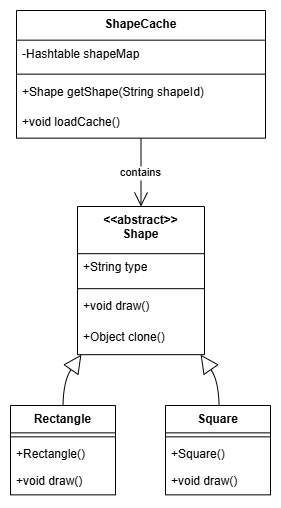

The diagram above was exported from draw.io. Its source (the exported page's mxGraphModel, read from the mxfile embedded in the PNG):
<mxGraphModel dx="1143" dy="498" grid="1" gridSize="10" guides="1" tooltips="1" connect="1" arrows="1" fold="1" page="1" pageScale="1" pageWidth="1600" pageHeight="900" math="0" shadow="0">
  <root>
    <mxCell id="0" />
    <mxCell id="1" parent="0" />
    <mxCell id="0axGIDbNP21OowTSBQji-1" value="&lt;&lt;abstract&gt;&gt;&#10;Shape" style="swimlane;fontStyle=1;align=center;verticalAlign=top;childLayout=stackLayout;horizontal=1;startSize=47.18181864420573;horizontalStack=0;resizeParent=1;resizeParentMax=0;resizeLast=0;collapsible=0;marginBottom=0;" vertex="1" parent="1">
      <mxGeometry x="87" y="216" width="127" height="148.18181864420572" as="geometry" />
    </mxCell>
    <mxCell id="0axGIDbNP21OowTSBQji-2" value="+String type" style="text;strokeColor=none;fillColor=none;align=left;verticalAlign=top;spacingLeft=4;spacingRight=4;overflow=hidden;rotatable=0;points=[[0,0.5],[1,0.5]];portConstraint=eastwest;" vertex="1" parent="0axGIDbNP21OowTSBQji-1">
      <mxGeometry y="47.18181864420573" width="127" height="31" as="geometry" />
    </mxCell>
    <mxCell id="0axGIDbNP21OowTSBQji-3" style="line;strokeWidth=1;fillColor=none;align=left;verticalAlign=middle;spacingTop=-1;spacingLeft=3;spacingRight=3;rotatable=0;labelPosition=right;points=[];portConstraint=eastwest;strokeColor=inherit;" vertex="1" parent="0axGIDbNP21OowTSBQji-1">
      <mxGeometry y="78.18181864420572" width="127" height="8" as="geometry" />
    </mxCell>
    <mxCell id="0axGIDbNP21OowTSBQji-4" value="+void draw()" style="text;strokeColor=none;fillColor=none;align=left;verticalAlign=top;spacingLeft=4;spacingRight=4;overflow=hidden;rotatable=0;points=[[0,0.5],[1,0.5]];portConstraint=eastwest;" vertex="1" parent="0axGIDbNP21OowTSBQji-1">
      <mxGeometry y="86.18181864420572" width="127" height="31" as="geometry" />
    </mxCell>
    <mxCell id="0axGIDbNP21OowTSBQji-5" value="+Object clone()" style="text;strokeColor=none;fillColor=none;align=left;verticalAlign=top;spacingLeft=4;spacingRight=4;overflow=hidden;rotatable=0;points=[[0,0.5],[1,0.5]];portConstraint=eastwest;" vertex="1" parent="0axGIDbNP21OowTSBQji-1">
      <mxGeometry y="117.18181864420572" width="127" height="31" as="geometry" />
    </mxCell>
    <mxCell id="0axGIDbNP21OowTSBQji-6" value="Rectangle" style="swimlane;fontStyle=1;align=center;verticalAlign=top;childLayout=stackLayout;horizontal=1;startSize=27.35064915248326;horizontalStack=0;resizeParent=1;resizeParentMax=0;resizeLast=0;collapsible=0;marginBottom=0;" vertex="1" parent="1">
      <mxGeometry x="20" y="415" width="105" height="89.35064915248326" as="geometry" />
    </mxCell>
    <mxCell id="0axGIDbNP21OowTSBQji-7" style="line;strokeWidth=1;fillColor=none;align=left;verticalAlign=middle;spacingTop=-1;spacingLeft=3;spacingRight=3;rotatable=0;labelPosition=right;points=[];portConstraint=eastwest;strokeColor=inherit;" vertex="1" parent="0axGIDbNP21OowTSBQji-6">
      <mxGeometry y="27.35064915248326" width="105" height="8" as="geometry" />
    </mxCell>
    <mxCell id="0axGIDbNP21OowTSBQji-8" value="+Rectangle()" style="text;strokeColor=none;fillColor=none;align=left;verticalAlign=top;spacingLeft=4;spacingRight=4;overflow=hidden;rotatable=0;points=[[0,0.5],[1,0.5]];portConstraint=eastwest;" vertex="1" parent="0axGIDbNP21OowTSBQji-6">
      <mxGeometry y="35.35064915248326" width="105" height="27" as="geometry" />
    </mxCell>
    <mxCell id="0axGIDbNP21OowTSBQji-9" value="+void draw()" style="text;strokeColor=none;fillColor=none;align=left;verticalAlign=top;spacingLeft=4;spacingRight=4;overflow=hidden;rotatable=0;points=[[0,0.5],[1,0.5]];portConstraint=eastwest;" vertex="1" parent="0axGIDbNP21OowTSBQji-6">
      <mxGeometry y="62.35064915248326" width="105" height="27" as="geometry" />
    </mxCell>
    <mxCell id="0axGIDbNP21OowTSBQji-10" value="Square" style="swimlane;fontStyle=1;align=center;verticalAlign=top;childLayout=stackLayout;horizontal=1;startSize=27.35064915248326;horizontalStack=0;resizeParent=1;resizeParentMax=0;resizeLast=0;collapsible=0;marginBottom=0;" vertex="1" parent="1">
      <mxGeometry x="175" y="415" width="105" height="89.35064915248326" as="geometry" />
    </mxCell>
    <mxCell id="0axGIDbNP21OowTSBQji-11" style="line;strokeWidth=1;fillColor=none;align=left;verticalAlign=middle;spacingTop=-1;spacingLeft=3;spacingRight=3;rotatable=0;labelPosition=right;points=[];portConstraint=eastwest;strokeColor=inherit;" vertex="1" parent="0axGIDbNP21OowTSBQji-10">
      <mxGeometry y="27.35064915248326" width="105" height="8" as="geometry" />
    </mxCell>
    <mxCell id="0axGIDbNP21OowTSBQji-12" value="+Square()" style="text;strokeColor=none;fillColor=none;align=left;verticalAlign=top;spacingLeft=4;spacingRight=4;overflow=hidden;rotatable=0;points=[[0,0.5],[1,0.5]];portConstraint=eastwest;" vertex="1" parent="0axGIDbNP21OowTSBQji-10">
      <mxGeometry y="35.35064915248326" width="105" height="27" as="geometry" />
    </mxCell>
    <mxCell id="0axGIDbNP21OowTSBQji-13" value="+void draw()" style="text;strokeColor=none;fillColor=none;align=left;verticalAlign=top;spacingLeft=4;spacingRight=4;overflow=hidden;rotatable=0;points=[[0,0.5],[1,0.5]];portConstraint=eastwest;" vertex="1" parent="0axGIDbNP21OowTSBQji-10">
      <mxGeometry y="62.35064915248326" width="105" height="27" as="geometry" />
    </mxCell>
    <mxCell id="0axGIDbNP21OowTSBQji-14" value="ShapeCache" style="swimlane;fontStyle=1;align=center;verticalAlign=top;childLayout=stackLayout;horizontal=1;startSize=29.659090042114258;horizontalStack=0;resizeParent=1;resizeParentMax=0;resizeLast=0;collapsible=0;marginBottom=0;" vertex="1" parent="1">
      <mxGeometry x="26" y="20" width="249" height="127.65909004211426" as="geometry" />
    </mxCell>
    <mxCell id="0axGIDbNP21OowTSBQji-15" value="-Hashtable shapeMap" style="text;strokeColor=none;fillColor=none;align=left;verticalAlign=top;spacingLeft=4;spacingRight=4;overflow=hidden;rotatable=0;points=[[0,0.5],[1,0.5]];portConstraint=eastwest;" vertex="1" parent="0axGIDbNP21OowTSBQji-14">
      <mxGeometry y="29.659090042114258" width="249" height="30" as="geometry" />
    </mxCell>
    <mxCell id="0axGIDbNP21OowTSBQji-16" style="line;strokeWidth=1;fillColor=none;align=left;verticalAlign=middle;spacingTop=-1;spacingLeft=3;spacingRight=3;rotatable=0;labelPosition=right;points=[];portConstraint=eastwest;strokeColor=inherit;" vertex="1" parent="0axGIDbNP21OowTSBQji-14">
      <mxGeometry y="59.65909004211426" width="249" height="8" as="geometry" />
    </mxCell>
    <mxCell id="0axGIDbNP21OowTSBQji-17" value="+Shape getShape(String shapeId)" style="text;strokeColor=none;fillColor=none;align=left;verticalAlign=top;spacingLeft=4;spacingRight=4;overflow=hidden;rotatable=0;points=[[0,0.5],[1,0.5]];portConstraint=eastwest;" vertex="1" parent="0axGIDbNP21OowTSBQji-14">
      <mxGeometry y="67.65909004211426" width="249" height="30" as="geometry" />
    </mxCell>
    <mxCell id="0axGIDbNP21OowTSBQji-18" value="+void loadCache()" style="text;strokeColor=none;fillColor=none;align=left;verticalAlign=top;spacingLeft=4;spacingRight=4;overflow=hidden;rotatable=0;points=[[0,0.5],[1,0.5]];portConstraint=eastwest;" vertex="1" parent="0axGIDbNP21OowTSBQji-14">
      <mxGeometry y="97.65909004211426" width="249" height="30" as="geometry" />
    </mxCell>
    <mxCell id="0axGIDbNP21OowTSBQji-19" value="" style="curved=1;startArrow=block;startSize=16;startFill=0;endArrow=none;exitX=0.04;exitY=0.99;entryX=0.5;entryY=0;rounded=0;" edge="1" parent="1" source="0axGIDbNP21OowTSBQji-1" target="0axGIDbNP21OowTSBQji-6">
      <mxGeometry relative="1" as="geometry">
        <Array as="points">
          <mxPoint x="73" y="390" />
        </Array>
      </mxGeometry>
    </mxCell>
    <mxCell id="0axGIDbNP21OowTSBQji-20" value="" style="curved=1;startArrow=block;startSize=16;startFill=0;endArrow=none;exitX=0.96;exitY=0.99;entryX=0.51;entryY=0;rounded=0;" edge="1" parent="1" source="0axGIDbNP21OowTSBQji-1" target="0axGIDbNP21OowTSBQji-10">
      <mxGeometry relative="1" as="geometry">
        <Array as="points">
          <mxPoint x="228" y="390" />
        </Array>
      </mxGeometry>
    </mxCell>
    <mxCell id="0axGIDbNP21OowTSBQji-21" value="contains" style="curved=1;startArrow=none;endArrow=open;endSize=12;exitX=0.5;exitY=1;entryX=0.5;entryY=0;rounded=0;" edge="1" parent="1" source="0axGIDbNP21OowTSBQji-14" target="0axGIDbNP21OowTSBQji-1">
      <mxGeometry relative="1" as="geometry">
        <Array as="points" />
      </mxGeometry>
    </mxCell>
  </root>
</mxGraphModel>